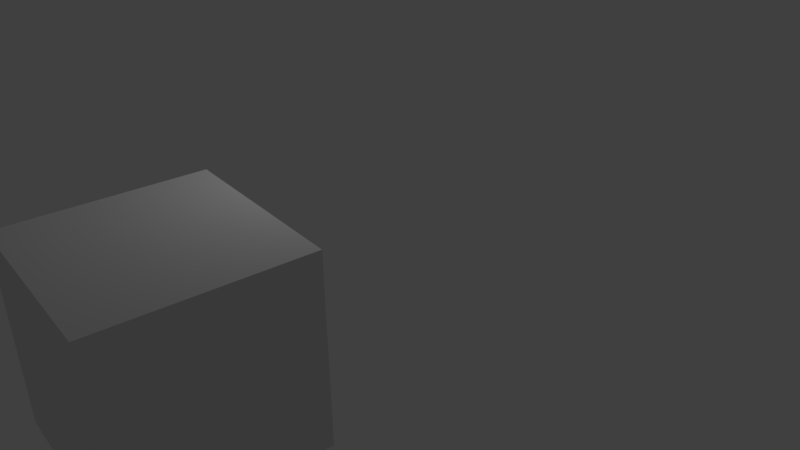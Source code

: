 # Source: Loop_cuts.blend  (saved by Blender 2.78.0; exported with 4.5.12 LTS)
import bpy
from mathutils import Matrix  # noqa: F401  (used for matrix-valued properties, if any)

bpy.ops.wm.read_factory_settings(use_empty=True)
scene = bpy.context.scene
scene.name = 'Scene'

# ---- collections
col_collection_1 = bpy.data.collections.new('Collection 1'); scene.collection.children.link(col_collection_1)

# ---- materials (node trees are filled in below, after node groups)
mat_material = bpy.data.materials.new('Material')
mat_material.alpha_threshold = 0.0
mat_material.use_transparent_shadow = False
mat_material.roughness = 0.5
mat_material.line_color = (0.0, 0.0, 0.0, 1.0)

# ---- material node trees

# ---- world
world_world = bpy.data.worlds.new('World'); scene.world = world_world
world_world.color = (0.05088, 0.05088, 0.05088)
world_world.use_sun_shadow = False
world_world.sun_shadow_jitter_overblur = 0.0
world_world.cycles.sampling_method = 'MANUAL'

# ---- cameras
cam_camera = bpy.data.cameras.new('Camera')
cam_camera.clip_end = 100.0
cam_camera.lens = 35.0
cam_camera.sensor_width = 32.0
cam_camera.sensor_height = 18.0
cam_camera.ortho_scale = 7.314
cam_camera.dof.focus_distance = 0.0
cam_camera.dof.aperture_fstop = 128.0

# ---- lights
light_lamp = bpy.data.lights.new('Lamp', 'POINT')
light_lamp.transmission_factor = 0.0
light_lamp.cutoff_distance = 30.0
light_lamp.energy = 100.0
light_lamp.shadow_buffer_clip_start = 1.001
light_lamp.shadow_soft_size = 0.1
light_lamp.shadow_maximum_resolution = 0.006
light_lamp.use_absolute_resolution = True

# ---- meshes
me_cube = bpy.data.meshes.new('Cube')
me_cube.from_pydata([(1.0, 1.0, -1.0), (1.0, -1.0, -1.0), (-1.0, -1.0, -1.0), (-1.0, 1.0, -1.0), (1.0, 1.0, 1.0), (1.0, -1.0, 1.0), (-1.0, -1.0, 1.0), (-1.0, 1.0, 1.0), (0.6, 1.0, -1.0), (0.2, 1.0, -1.0), (-0.2, 1.0, -1.0), (-0.6, 1.0, -1.0), (0.6, -1.0, -1.0), (0.2, -1.0, -1.0), (-0.2, -1.0, -1.0), (-0.6, -1.0, -1.0), (0.6, 1.0, 1.0), (0.2, 1.0, 1.0), (-0.2, 1.0, 1.0), (-0.6, 1.0, 1.0), (0.6, -1.0, 1.0), (0.2, -1.0, 1.0), (-0.2, -1.0, 1.0), (-0.6, -1.0, 1.0), (1.0, 0.6092, -1.0), (1.0, 0.2092, -1.0), (1.0, -0.1908, -1.0), (1.0, -0.5908, -1.0), (-1.0, -0.5908, -1.0), (-1.0, -0.1908, -1.0), (-1.0, 0.2092, -1.0), (-1.0, 0.6092, -1.0), (1.0, 0.6092, 1.0), (1.0, 0.2092, 1.0), (1.0, -0.1908, 1.0), (1.0, -0.5908, 1.0), (-1.0, -0.5908, 1.0), (-1.0, -0.1908, 1.0), (-1.0, 0.2092, 1.0), (-1.0, 0.6092, 1.0), (0.6, 0.6092, 1.0), (0.6, 0.2092, 1.0), (0.6, -0.1908, 1.0), (0.6, -0.5908, 1.0), (0.2, 0.6092, 1.0), (0.2, 0.2092, 1.0), (0.2, -0.1908, 1.0), (0.2, -0.5908, 1.0), (-0.2, 0.6092, 1.0), (-0.2, 0.2092, 1.0), (-0.2, -0.1908, 1.0), (-0.2, -0.5908, 1.0), (-0.6, 0.6092, 1.0), (-0.6, 0.2092, 1.0), (-0.6, -0.1908, 1.0), (-0.6, -0.5908, 1.0), (0.6, -0.5908, -1.0), (0.6, -0.1908, -1.0), (0.6, 0.2092, -1.0), (0.6, 0.6092, -1.0), (0.2, -0.5908, -1.0), (0.2, -0.1908, -1.0), (0.2, 0.2092, -1.0), (0.2, 0.6092, -1.0), (-0.2, -0.5908, -1.0), (-0.2, -0.1908, -1.0), (-0.2, 0.2092, -1.0), (-0.2, 0.6092, -1.0), (-0.6, -0.5908, -1.0), (-0.6, -0.1908, -1.0), (-0.6, 0.2092, -1.0), (-0.6, 0.6092, -1.0), (1.0, 1.0, -0.5746), (1.0, 1.0, -0.1746), (1.0, 1.0, 0.2254), (1.0, 1.0, 0.6254), (1.0, -1.0, -0.5746), (1.0, -1.0, -0.1746), (1.0, -1.0, 0.2254), (1.0, -1.0, 0.6254), (-1.0, -1.0, -0.5746), (-1.0, -1.0, -0.1746), (-1.0, -1.0, 0.2254), (-1.0, -1.0, 0.6254), (-1.0, 1.0, -0.5746), (-1.0, 1.0, -0.1746), (-1.0, 1.0, 0.2254), (-1.0, 1.0, 0.6254), (0.6, 1.0, -0.5746), (0.6, 1.0, -0.1746), (0.6, 1.0, 0.2254), (0.6, 1.0, 0.6254), (0.2, 1.0, -0.5746), (0.2, 1.0, -0.1746), (0.2, 1.0, 0.2254), (0.2, 1.0, 0.6254), (-0.2, 1.0, -0.5746), (-0.2, 1.0, -0.1746), (-0.2, 1.0, 0.2254), (-0.2, 1.0, 0.6254), (-0.6, 1.0, -0.5746), (-0.6, 1.0, -0.1746), (-0.6, 1.0, 0.2254), (-0.6, 1.0, 0.6254), (0.6, -1.0, 0.6254), (0.6, -1.0, 0.2254), (0.6, -1.0, -0.1746), (0.6, -1.0, -0.5746), (0.2, -1.0, 0.6254), (0.2, -1.0, 0.2254), (0.2, -1.0, -0.1746), (0.2, -1.0, -0.5746), (-0.2, -1.0, 0.6254), (-0.2, -1.0, 0.2254), (-0.2, -1.0, -0.1746), (-0.2, -1.0, -0.5746), (-0.6, -1.0, 0.6254), (-0.6, -1.0, 0.2254), (-0.6, -1.0, -0.1746), (-0.6, -1.0, -0.5746), (-1.0, -0.5908, 0.6254), (-1.0, -0.5908, 0.2254), (-1.0, -0.5908, -0.1746), (-1.0, -0.5908, -0.5746), (-1.0, -0.1908, 0.6254), (-1.0, -0.1908, 0.2254), (-1.0, -0.1908, -0.1746), (-1.0, -0.1908, -0.5746), (-1.0, 0.2092, 0.6254), (-1.0, 0.2092, 0.2254), (-1.0, 0.2092, -0.1746), (-1.0, 0.2092, -0.5746), (-1.0, 0.6092, 0.6254), (-1.0, 0.6092, 0.2254), (-1.0, 0.6092, -0.1746), (-1.0, 0.6092, -0.5746), (1.0, 0.6092, 0.6254), (1.0, 0.6092, 0.2254), (1.0, 0.6092, -0.1746), (1.0, 0.6092, -0.5746), (1.0, 0.2092, 0.6254), (1.0, 0.2092, 0.2254), (1.0, 0.2092, -0.1746), (1.0, 0.2092, -0.5746), (1.0, -0.1908, 0.6254), (1.0, -0.1908, 0.2254), (1.0, -0.1908, -0.1746), (1.0, -0.1908, -0.5746), (1.0, -0.5908, 0.6254), (1.0, -0.5908, 0.2254), (1.0, -0.5908, -0.1746), (1.0, -0.5908, -0.5746)], [], [(68, 15, 2, 28), (55, 36, 6, 23), (148, 35, 5, 79), (116, 23, 6, 83), (132, 39, 7, 87), (100, 11, 3, 84), (72, 0, 8, 88), (88, 8, 9, 92), (92, 9, 10, 96), (96, 10, 11, 100), (79, 5, 20, 104), (104, 20, 21, 108), (108, 21, 22, 112), (112, 22, 23, 116), (35, 43, 20, 5), (43, 47, 21, 20), (47, 51, 22, 21), (51, 55, 23, 22), (27, 1, 12, 56), (56, 12, 13, 60), (60, 13, 14, 64), (64, 14, 15, 68), (10, 67, 71, 11), (67, 66, 70, 71), (66, 65, 69, 70), (65, 64, 68, 69), (9, 63, 67, 10), (63, 62, 66, 67), (62, 61, 65, 66), (61, 60, 64, 65), (8, 59, 63, 9), (59, 58, 62, 63), (58, 57, 61, 62), (57, 56, 60, 61), (0, 24, 59, 8), (24, 25, 58, 59), (25, 26, 57, 58), (26, 27, 56, 57), (18, 19, 52, 48), (48, 52, 53, 49), (49, 53, 54, 50), (50, 54, 55, 51), (17, 18, 48, 44), (44, 48, 49, 45), (45, 49, 50, 46), (46, 50, 51, 47), (16, 17, 44, 40), (40, 44, 45, 41), (41, 45, 46, 42), (42, 46, 47, 43), (4, 16, 40, 32), (32, 40, 41, 33), (33, 41, 42, 34), (34, 42, 43, 35), (83, 6, 36, 120), (120, 36, 37, 124), (124, 37, 38, 128), (128, 38, 39, 132), (75, 4, 32, 136), (136, 32, 33, 140), (140, 33, 34, 144), (144, 34, 35, 148), (19, 7, 39, 52), (52, 39, 38, 53), (53, 38, 37, 54), (54, 37, 36, 55), (11, 71, 31, 3), (71, 70, 30, 31), (70, 69, 29, 30), (69, 68, 28, 29), (26, 147, 151, 27), (147, 146, 150, 151), (146, 145, 149, 150), (145, 144, 148, 149), (25, 143, 147, 26), (143, 142, 146, 147), (142, 141, 145, 146), (141, 140, 144, 145), (24, 139, 143, 25), (139, 138, 142, 143), (138, 137, 141, 142), (137, 136, 140, 141), (0, 72, 139, 24), (72, 73, 138, 139), (73, 74, 137, 138), (74, 75, 136, 137), (30, 131, 135, 31), (131, 130, 134, 135), (130, 129, 133, 134), (129, 128, 132, 133), (29, 127, 131, 30), (127, 126, 130, 131), (126, 125, 129, 130), (125, 124, 128, 129), (28, 123, 127, 29), (123, 122, 126, 127), (122, 121, 125, 126), (121, 120, 124, 125), (2, 80, 123, 28), (80, 81, 122, 123), (81, 82, 121, 122), (82, 83, 120, 121), (14, 115, 119, 15), (115, 114, 118, 119), (114, 113, 117, 118), (113, 112, 116, 117), (13, 111, 115, 14), (111, 110, 114, 115), (110, 109, 113, 114), (109, 108, 112, 113), (12, 107, 111, 13), (107, 106, 110, 111), (106, 105, 109, 110), (105, 104, 108, 109), (1, 76, 107, 12), (76, 77, 106, 107), (77, 78, 105, 106), (78, 79, 104, 105), (18, 99, 103, 19), (99, 98, 102, 103), (98, 97, 101, 102), (97, 96, 100, 101), (17, 95, 99, 18), (95, 94, 98, 99), (94, 93, 97, 98), (93, 92, 96, 97), (16, 91, 95, 17), (91, 90, 94, 95), (90, 89, 93, 94), (89, 88, 92, 93), (4, 75, 91, 16), (75, 74, 90, 91), (74, 73, 89, 90), (73, 72, 88, 89), (19, 103, 87, 7), (103, 102, 86, 87), (102, 101, 85, 86), (101, 100, 84, 85), (31, 135, 84, 3), (135, 134, 85, 84), (134, 133, 86, 85), (133, 132, 87, 86), (15, 119, 80, 2), (119, 118, 81, 80), (118, 117, 82, 81), (117, 116, 83, 82), (27, 151, 76, 1), (151, 150, 77, 76), (150, 149, 78, 77), (149, 148, 79, 78)])
me_cube.materials.append(mat_material)
me_cube.use_remesh_preserve_volume = False
me_cube.use_remesh_preserve_attributes = False
me_cube.use_mirror_vertex_groups = False
me_cube.update()

# ---- objects
ob_cube = bpy.data.objects.new('Cube', me_cube)
ob_lamp = bpy.data.objects.new('Lamp', light_lamp)
ob_camera = bpy.data.objects.new('Camera', cam_camera)

# ---- transforms, parenting, visibility, modifiers, constraints
ob_cube.location = (0.0, 0.0, 0.0)
ob_cube.scale = (2.077, 2.077, 2.077)
ob_cube.lock_rotations_4d = False
ob_cube.empty_display_type = 'ARROWS'
ob_cube.lineart.crease_threshold = 0.0
ob_lamp.location = (4.076, 1.005, 5.904)
ob_lamp.rotation_euler = (0.6503, 0.05522, 1.866)
ob_lamp.lock_rotations_4d = False
ob_lamp.empty_display_type = 'ARROWS'
ob_lamp.color = (0.0, 0.0, 0.0, 0.0)
ob_lamp.lineart.crease_threshold = 0.0
ob_camera.location = (-4.462, -12.78, 9.05)
ob_camera.rotation_euler = (1.088, 0.01257, -0.6572)
ob_camera.lock_rotations_4d = False
ob_camera.empty_display_type = 'ARROWS'
ob_camera.color = (0.0, 0.0, 0.0, 0.0)
ob_camera.display_type = 'WIRE'
ob_camera.lineart.crease_threshold = 0.0

# ---- collection membership
col_collection_1.objects.link(ob_cube)
col_collection_1.objects.link(ob_lamp)
col_collection_1.objects.link(ob_camera)

# ---- scene / render settings (as saved in the file)
scene.camera = ob_camera
scene.frame_start = 1; scene.frame_end = 250; scene.frame_set(1)
scene.render.engine = 'BLENDER_EEVEE_NEXT'
scene.render.resolution_percentage = 50
scene.render.dither_intensity = 0.0
scene.cycles.use_denoising = False
scene.cycles.samples = 128
scene.cycles.sampling_pattern = 'TABULATED_SOBOL'
scene.cycles.light_sampling_threshold = 0.0
scene.cycles.use_adaptive_sampling = False
scene.cycles.use_light_tree = False
scene.cycles.blur_glossy = 0.0
scene.cycles.sample_clamp_indirect = 0.0
scene.view_settings.view_transform = 'Standard'
bpy.context.view_layer.update()
